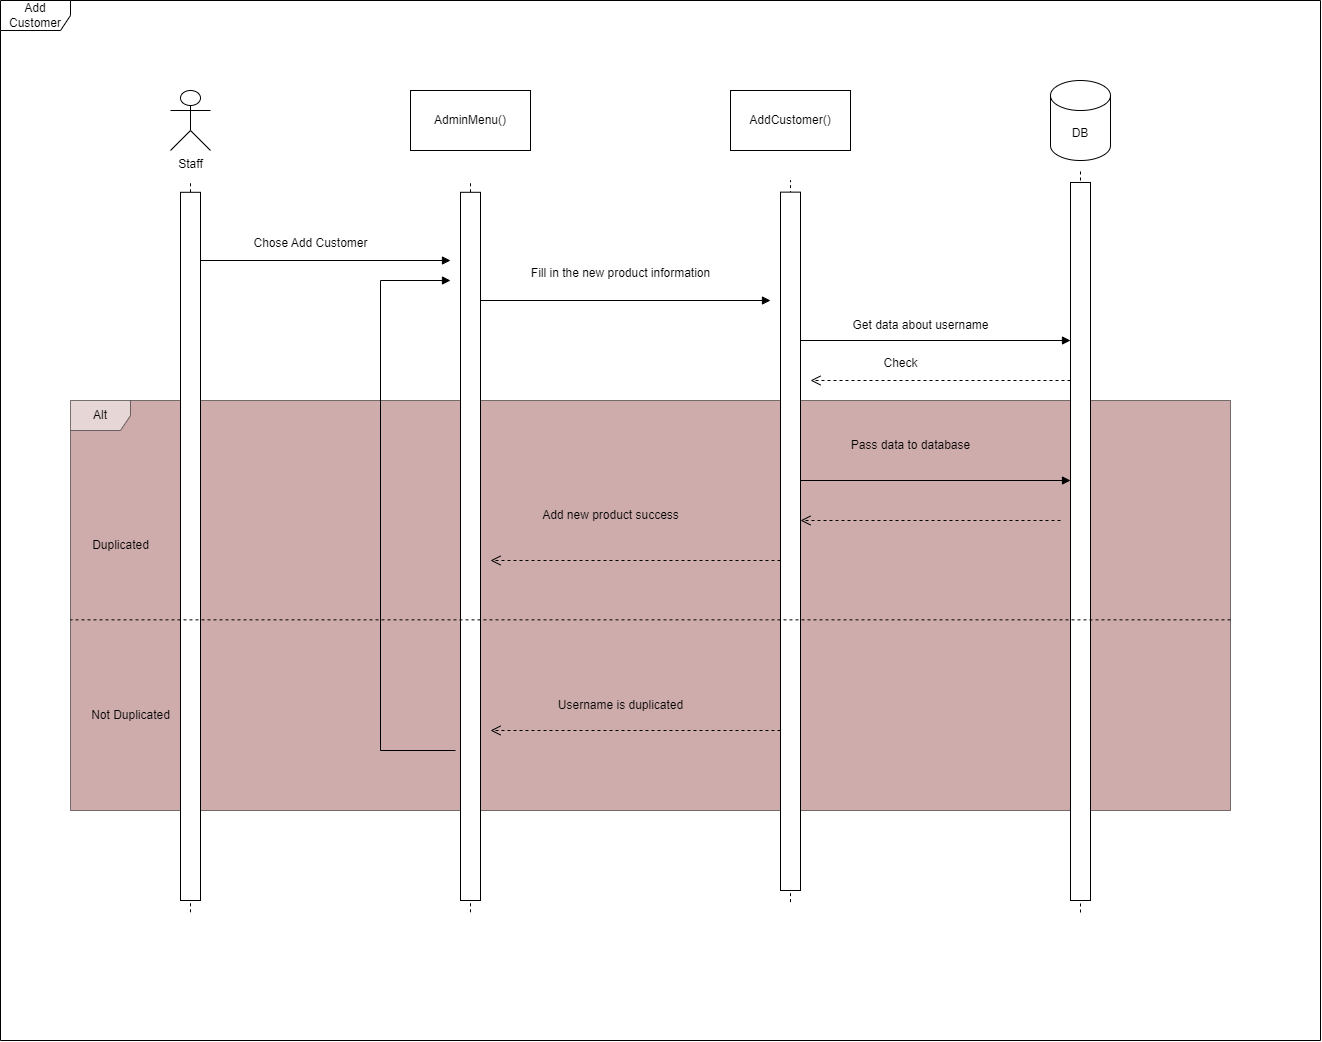

The diagram above was exported from draw.io. Its source (the exported page's mxGraphModel, read from the mxfile embedded in the PNG):
<mxGraphModel dx="950" dy="315" grid="1" gridSize="10" guides="0" tooltips="1" connect="0" arrows="0" fold="1" page="0" pageScale="1" pageWidth="827" pageHeight="1169" math="0" shadow="0">
  <root>
    <mxCell id="0" />
    <mxCell id="1" parent="0" />
    <mxCell id="IGMmWlOQ2cR02F5U2A59-365" value="Alt" style="shape=umlFrame;whiteSpace=wrap;html=1;pointerEvents=0;swimlaneFillColor=#a05a5a;opacity=50;" vertex="1" parent="1">
      <mxGeometry x="1180" y="1300" width="1160" height="410" as="geometry" />
    </mxCell>
    <mxCell id="IGMmWlOQ2cR02F5U2A59-336" value="" style="html=1;verticalAlign=bottom;endArrow=block;curved=0;rounded=0;" edge="1" parent="1">
      <mxGeometry relative="1" as="geometry">
        <mxPoint x="1310" y="1160" as="sourcePoint" />
        <mxPoint x="1560" y="1160" as="targetPoint" />
      </mxGeometry>
    </mxCell>
    <mxCell id="IGMmWlOQ2cR02F5U2A59-337" value="" style="html=1;verticalAlign=bottom;endArrow=open;dashed=1;endSize=8;curved=0;rounded=0;" edge="1" parent="1">
      <mxGeometry relative="1" as="geometry">
        <mxPoint x="1910" y="1420" as="targetPoint" />
        <mxPoint x="2170" y="1420" as="sourcePoint" />
      </mxGeometry>
    </mxCell>
    <mxCell id="IGMmWlOQ2cR02F5U2A59-338" value="" style="group" vertex="1" connectable="0" parent="1">
      <mxGeometry x="1290" y="1080" width="20" height="720" as="geometry" />
    </mxCell>
    <mxCell id="IGMmWlOQ2cR02F5U2A59-339" value="" style="endArrow=none;dashed=1;html=1;rounded=0;" edge="1" parent="IGMmWlOQ2cR02F5U2A59-338">
      <mxGeometry width="50" height="50" relative="1" as="geometry">
        <mxPoint x="10" y="731.8032786885248" as="sourcePoint" />
        <mxPoint x="10" as="targetPoint" />
      </mxGeometry>
    </mxCell>
    <mxCell id="IGMmWlOQ2cR02F5U2A59-340" value="" style="rounded=0;whiteSpace=wrap;html=1;" vertex="1" parent="IGMmWlOQ2cR02F5U2A59-338">
      <mxGeometry y="11.80327868852459" width="20" height="708.1967213114755" as="geometry" />
    </mxCell>
    <mxCell id="IGMmWlOQ2cR02F5U2A59-341" value="Staff" style="shape=umlActor;verticalLabelPosition=bottom;verticalAlign=top;html=1;outlineConnect=0;" vertex="1" parent="1">
      <mxGeometry x="1280" y="990" width="40" height="60" as="geometry" />
    </mxCell>
    <mxCell id="IGMmWlOQ2cR02F5U2A59-342" value="Add Customer" style="shape=umlFrame;whiteSpace=wrap;html=1;pointerEvents=0;width=70;height=30;" vertex="1" parent="1">
      <mxGeometry x="1110" y="900" width="1320" height="1040" as="geometry" />
    </mxCell>
    <mxCell id="IGMmWlOQ2cR02F5U2A59-344" value="AdminMenu()" style="rounded=0;whiteSpace=wrap;html=1;" vertex="1" parent="1">
      <mxGeometry x="1520" y="990" width="120" height="60" as="geometry" />
    </mxCell>
    <mxCell id="IGMmWlOQ2cR02F5U2A59-345" value="" style="group" vertex="1" connectable="0" parent="1">
      <mxGeometry x="1570" y="1080" width="20" height="720" as="geometry" />
    </mxCell>
    <mxCell id="IGMmWlOQ2cR02F5U2A59-346" value="" style="endArrow=none;dashed=1;html=1;rounded=0;" edge="1" parent="IGMmWlOQ2cR02F5U2A59-345">
      <mxGeometry width="50" height="50" relative="1" as="geometry">
        <mxPoint x="10" y="731.8032786885245" as="sourcePoint" />
        <mxPoint x="10" as="targetPoint" />
      </mxGeometry>
    </mxCell>
    <mxCell id="IGMmWlOQ2cR02F5U2A59-347" value="" style="rounded=0;whiteSpace=wrap;html=1;" vertex="1" parent="IGMmWlOQ2cR02F5U2A59-345">
      <mxGeometry y="11.80327868852459" width="20" height="708.1967213114752" as="geometry" />
    </mxCell>
    <mxCell id="IGMmWlOQ2cR02F5U2A59-348" value="Chose Add Customer" style="text;html=1;align=center;verticalAlign=middle;resizable=0;points=[];autosize=1;strokeColor=none;fillColor=none;" vertex="1" parent="1">
      <mxGeometry x="1350" y="1128" width="140" height="30" as="geometry" />
    </mxCell>
    <mxCell id="IGMmWlOQ2cR02F5U2A59-349" value="AddCustomer()" style="rounded=0;whiteSpace=wrap;html=1;" vertex="1" parent="1">
      <mxGeometry x="1840" y="990" width="120" height="60" as="geometry" />
    </mxCell>
    <mxCell id="IGMmWlOQ2cR02F5U2A59-350" value="" style="group" vertex="1" connectable="0" parent="1">
      <mxGeometry x="1890" y="1080" width="20" height="710" as="geometry" />
    </mxCell>
    <mxCell id="IGMmWlOQ2cR02F5U2A59-351" value="" style="endArrow=none;dashed=1;html=1;rounded=0;" edge="1" parent="IGMmWlOQ2cR02F5U2A59-350">
      <mxGeometry width="50" height="50" relative="1" as="geometry">
        <mxPoint x="10" y="721.6393442622951" as="sourcePoint" />
        <mxPoint x="10" as="targetPoint" />
      </mxGeometry>
    </mxCell>
    <mxCell id="IGMmWlOQ2cR02F5U2A59-352" value="" style="rounded=0;whiteSpace=wrap;html=1;" vertex="1" parent="IGMmWlOQ2cR02F5U2A59-350">
      <mxGeometry y="11.639344262295083" width="20" height="698.3606557377049" as="geometry" />
    </mxCell>
    <mxCell id="IGMmWlOQ2cR02F5U2A59-353" value="" style="html=1;verticalAlign=bottom;endArrow=block;curved=0;rounded=0;" edge="1" parent="1">
      <mxGeometry relative="1" as="geometry">
        <mxPoint x="1590" y="1200" as="sourcePoint" />
        <mxPoint x="1880" y="1200" as="targetPoint" />
      </mxGeometry>
    </mxCell>
    <mxCell id="IGMmWlOQ2cR02F5U2A59-354" value="Fill in the new product information" style="text;html=1;align=center;verticalAlign=middle;resizable=0;points=[];autosize=1;strokeColor=none;fillColor=none;" vertex="1" parent="1">
      <mxGeometry x="1630" y="1158" width="200" height="30" as="geometry" />
    </mxCell>
    <mxCell id="IGMmWlOQ2cR02F5U2A59-355" value="DB" style="shape=cylinder3;whiteSpace=wrap;html=1;boundedLbl=1;backgroundOutline=1;size=15;" vertex="1" parent="1">
      <mxGeometry x="2160" y="980" width="60" height="80" as="geometry" />
    </mxCell>
    <mxCell id="IGMmWlOQ2cR02F5U2A59-356" value="" style="group" vertex="1" connectable="0" parent="1">
      <mxGeometry x="2180" y="1070" width="20" height="730" as="geometry" />
    </mxCell>
    <mxCell id="IGMmWlOQ2cR02F5U2A59-357" value="" style="endArrow=none;dashed=1;html=1;rounded=0;" edge="1" parent="IGMmWlOQ2cR02F5U2A59-356">
      <mxGeometry width="50" height="50" relative="1" as="geometry">
        <mxPoint x="10" y="741.9672131147544" as="sourcePoint" />
        <mxPoint x="10" as="targetPoint" />
      </mxGeometry>
    </mxCell>
    <mxCell id="IGMmWlOQ2cR02F5U2A59-358" value="" style="rounded=0;whiteSpace=wrap;html=1;" vertex="1" parent="IGMmWlOQ2cR02F5U2A59-356">
      <mxGeometry y="11.9672131147541" width="20" height="718.0327868852461" as="geometry" />
    </mxCell>
    <mxCell id="IGMmWlOQ2cR02F5U2A59-359" value="" style="html=1;verticalAlign=bottom;endArrow=block;curved=0;rounded=0;" edge="1" parent="1">
      <mxGeometry relative="1" as="geometry">
        <mxPoint x="1910" y="1380" as="sourcePoint" />
        <mxPoint x="2180" y="1380" as="targetPoint" />
      </mxGeometry>
    </mxCell>
    <mxCell id="IGMmWlOQ2cR02F5U2A59-360" value="Pass data to database" style="text;html=1;align=center;verticalAlign=middle;resizable=0;points=[];autosize=1;strokeColor=none;fillColor=none;" vertex="1" parent="1">
      <mxGeometry x="1950" y="1330" width="140" height="30" as="geometry" />
    </mxCell>
    <mxCell id="IGMmWlOQ2cR02F5U2A59-361" value="" style="html=1;verticalAlign=bottom;endArrow=open;dashed=1;endSize=8;curved=0;rounded=0;" edge="1" parent="1">
      <mxGeometry relative="1" as="geometry">
        <mxPoint x="1600" y="1460" as="targetPoint" />
        <mxPoint x="1890" y="1460" as="sourcePoint" />
      </mxGeometry>
    </mxCell>
    <mxCell id="IGMmWlOQ2cR02F5U2A59-362" value="Add new product success" style="text;html=1;align=center;verticalAlign=middle;resizable=0;points=[];autosize=1;strokeColor=none;fillColor=none;" vertex="1" parent="1">
      <mxGeometry x="1640" y="1400" width="160" height="30" as="geometry" />
    </mxCell>
    <mxCell id="IGMmWlOQ2cR02F5U2A59-363" value="" style="html=1;verticalAlign=bottom;endArrow=block;curved=0;rounded=0;" edge="1" parent="1">
      <mxGeometry relative="1" as="geometry">
        <mxPoint x="1910" y="1240" as="sourcePoint" />
        <mxPoint x="2180" y="1240" as="targetPoint" />
      </mxGeometry>
    </mxCell>
    <mxCell id="IGMmWlOQ2cR02F5U2A59-364" value="Get data about username" style="text;html=1;align=center;verticalAlign=middle;resizable=0;points=[];autosize=1;strokeColor=none;fillColor=none;" vertex="1" parent="1">
      <mxGeometry x="1950" y="1210" width="160" height="30" as="geometry" />
    </mxCell>
    <mxCell id="IGMmWlOQ2cR02F5U2A59-366" value="" style="endArrow=none;dashed=1;html=1;rounded=0;entryX=0;entryY=0.535;entryDx=0;entryDy=0;entryPerimeter=0;exitX=1;exitY=0.535;exitDx=0;exitDy=0;exitPerimeter=0;" edge="1" parent="1" source="IGMmWlOQ2cR02F5U2A59-365" target="IGMmWlOQ2cR02F5U2A59-365">
      <mxGeometry width="50" height="50" relative="1" as="geometry">
        <mxPoint x="1690" y="1640" as="sourcePoint" />
        <mxPoint x="1740" y="1590" as="targetPoint" />
      </mxGeometry>
    </mxCell>
    <mxCell id="IGMmWlOQ2cR02F5U2A59-367" value="Duplicated" style="text;html=1;align=center;verticalAlign=middle;resizable=0;points=[];autosize=1;strokeColor=none;fillColor=none;" vertex="1" parent="1">
      <mxGeometry x="1190" y="1430" width="80" height="30" as="geometry" />
    </mxCell>
    <mxCell id="IGMmWlOQ2cR02F5U2A59-368" value="Not Duplicated" style="text;html=1;align=center;verticalAlign=middle;resizable=0;points=[];autosize=1;strokeColor=none;fillColor=none;" vertex="1" parent="1">
      <mxGeometry x="1190" y="1600" width="100" height="30" as="geometry" />
    </mxCell>
    <mxCell id="IGMmWlOQ2cR02F5U2A59-369" value="" style="html=1;verticalAlign=bottom;endArrow=open;dashed=1;endSize=8;curved=0;rounded=0;" edge="1" parent="1">
      <mxGeometry relative="1" as="geometry">
        <mxPoint x="1920" y="1280" as="targetPoint" />
        <mxPoint x="2180" y="1280" as="sourcePoint" />
      </mxGeometry>
    </mxCell>
    <mxCell id="IGMmWlOQ2cR02F5U2A59-370" value="Check" style="text;html=1;align=center;verticalAlign=middle;resizable=0;points=[];autosize=1;strokeColor=none;fillColor=none;" vertex="1" parent="1">
      <mxGeometry x="1980" y="1248" width="60" height="30" as="geometry" />
    </mxCell>
    <mxCell id="IGMmWlOQ2cR02F5U2A59-372" value="" style="html=1;verticalAlign=bottom;endArrow=open;dashed=1;endSize=8;curved=0;rounded=0;" edge="1" parent="1">
      <mxGeometry relative="1" as="geometry">
        <mxPoint x="1600" y="1630" as="targetPoint" />
        <mxPoint x="1890" y="1630" as="sourcePoint" />
      </mxGeometry>
    </mxCell>
    <mxCell id="IGMmWlOQ2cR02F5U2A59-373" value="Username is duplicated" style="text;html=1;align=center;verticalAlign=middle;resizable=0;points=[];autosize=1;strokeColor=none;fillColor=none;" vertex="1" parent="1">
      <mxGeometry x="1655" y="1590" width="150" height="30" as="geometry" />
    </mxCell>
    <mxCell id="IGMmWlOQ2cR02F5U2A59-379" value="" style="html=1;align=left;spacingLeft=2;endArrow=block;rounded=0;edgeStyle=orthogonalEdgeStyle;curved=0;rounded=0;" edge="1" parent="1">
      <mxGeometry relative="1" as="geometry">
        <mxPoint x="1565" y="1650" as="sourcePoint" />
        <Array as="points">
          <mxPoint x="1490" y="1650" />
          <mxPoint x="1490" y="1180" />
          <mxPoint x="1560" y="1180" />
        </Array>
        <mxPoint x="1560" y="1180" as="targetPoint" />
      </mxGeometry>
    </mxCell>
  </root>
</mxGraphModel>